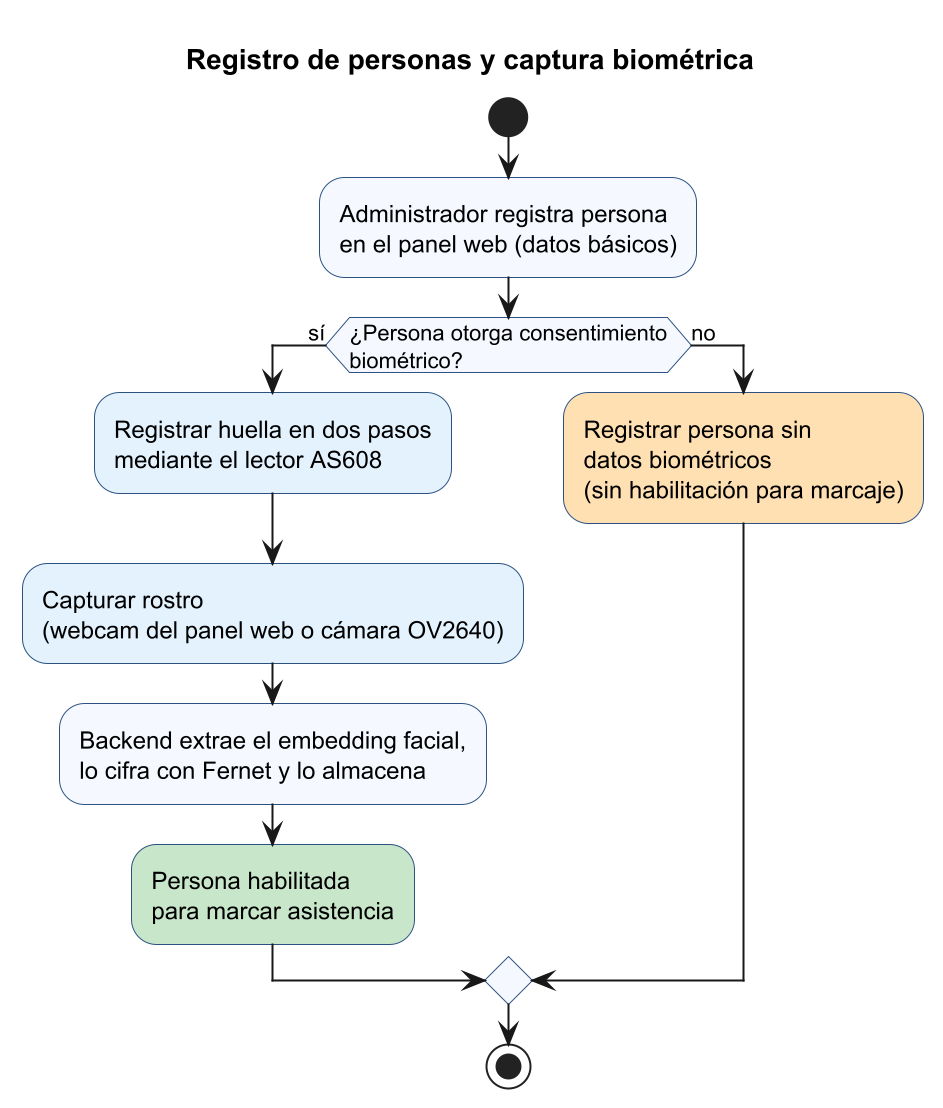

The diagram above was rendered by PlantUML. Its source (embedded in the PNG):
@startuml flujo_registro_personas
title Registro de personas y captura biométrica
scale 2

skinparam shadowing false
skinparam ActivityBackgroundColor #F5F9FF
skinparam ActivityBorderColor #2C5282

start
:Administrador registra persona
en el panel web (datos básicos);
if (¿Persona otorga consentimiento\nbiométrico?) then (sí)
  #E3F2FD:Registrar huella en dos pasos
  mediante el lector AS608;
  #E3F2FD:Capturar rostro
  (webcam del panel web o cámara OV2640);
  :Backend extrae el embedding facial,
  lo cifra con Fernet y lo almacena;
  #C8E6C9:Persona habilitada
  para marcar asistencia;
else (no)
  #FFE0B2:Registrar persona sin
  datos biométricos
  (sin habilitación para marcaje);
endif
stop
@enduml